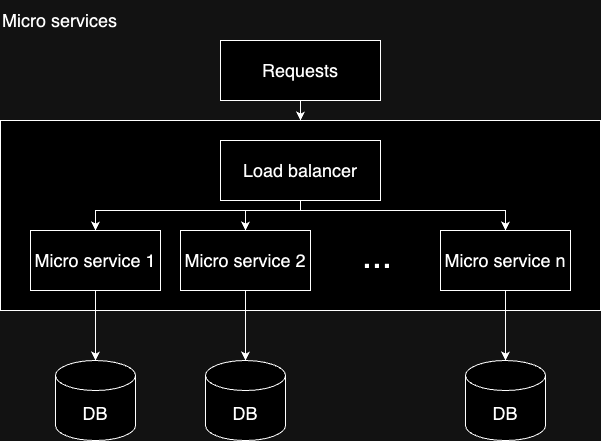

The diagram above was exported from draw.io. Its source (the exported page's mxGraphModel, read from the mxfile embedded in the PNG):
<mxGraphModel dx="1674" dy="828" grid="1" gridSize="10" guides="1" tooltips="1" connect="1" arrows="1" fold="1" page="1" pageScale="1" pageWidth="827" pageHeight="1169" math="0" shadow="0">
  <root>
    <mxCell id="0" />
    <mxCell id="1" parent="0" />
    <mxCell id="2" value="&lt;span style=&quot;font-size: 18px;&quot;&gt;Micro services&lt;/span&gt;" style="text;html=1;align=left;verticalAlign=middle;resizable=0;points=[];autosize=1;strokeColor=none;fillColor=none;" vertex="1" parent="1">
      <mxGeometry x="480" y="80" width="140" height="40" as="geometry" />
    </mxCell>
    <mxCell id="3" value="" style="rounded=0;whiteSpace=wrap;html=1;" vertex="1" parent="1">
      <mxGeometry x="480" y="200" width="600" height="190" as="geometry" />
    </mxCell>
    <mxCell id="4" style="edgeStyle=orthogonalEdgeStyle;rounded=0;orthogonalLoop=1;jettySize=auto;html=1;exitX=0.5;exitY=1;exitDx=0;exitDy=0;" edge="1" source="5" target="3" parent="1">
      <mxGeometry relative="1" as="geometry" />
    </mxCell>
    <mxCell id="5" value="&lt;span style=&quot;font-size: 18px;&quot;&gt;Requests&lt;/span&gt;" style="rounded=0;whiteSpace=wrap;html=1;" vertex="1" parent="1">
      <mxGeometry x="700" y="120" width="160" height="60" as="geometry" />
    </mxCell>
    <mxCell id="6" style="edgeStyle=orthogonalEdgeStyle;rounded=0;orthogonalLoop=1;jettySize=auto;html=1;entryX=0.5;entryY=0;entryDx=0;entryDy=0;" edge="1" source="9" target="11" parent="1">
      <mxGeometry relative="1" as="geometry">
        <Array as="points">
          <mxPoint x="780" y="290" />
          <mxPoint x="725" y="290" />
        </Array>
      </mxGeometry>
    </mxCell>
    <mxCell id="7" style="edgeStyle=orthogonalEdgeStyle;rounded=0;orthogonalLoop=1;jettySize=auto;html=1;entryX=0.5;entryY=0;entryDx=0;entryDy=0;" edge="1" source="9" target="10" parent="1">
      <mxGeometry relative="1" as="geometry">
        <Array as="points">
          <mxPoint x="780" y="290" />
          <mxPoint x="575" y="290" />
        </Array>
      </mxGeometry>
    </mxCell>
    <mxCell id="8" style="edgeStyle=orthogonalEdgeStyle;rounded=0;orthogonalLoop=1;jettySize=auto;html=1;entryX=0.5;entryY=0;entryDx=0;entryDy=0;" edge="1" source="9" target="12" parent="1">
      <mxGeometry relative="1" as="geometry">
        <Array as="points">
          <mxPoint x="780" y="290" />
          <mxPoint x="985" y="290" />
        </Array>
      </mxGeometry>
    </mxCell>
    <mxCell id="9" value="&lt;span style=&quot;font-size: 18px;&quot;&gt;Load balancer&lt;/span&gt;" style="rounded=0;whiteSpace=wrap;html=1;" vertex="1" parent="1">
      <mxGeometry x="700" y="220" width="160" height="60" as="geometry" />
    </mxCell>
    <mxCell id="10" value="&lt;font style=&quot;font-size: 18px;&quot;&gt;Micro service 1&lt;/font&gt;" style="whiteSpace=wrap;html=1;rounded=0;" vertex="1" parent="1">
      <mxGeometry x="510" y="310" width="130" height="60" as="geometry" />
    </mxCell>
    <mxCell id="11" value="&lt;font style=&quot;font-size: 18px;&quot;&gt;Micro service 2&lt;/font&gt;" style="whiteSpace=wrap;html=1;rounded=0;" vertex="1" parent="1">
      <mxGeometry x="660" y="310" width="130" height="60" as="geometry" />
    </mxCell>
    <mxCell id="12" value="&lt;font style=&quot;font-size: 18px;&quot;&gt;Micro service n&lt;/font&gt;" style="whiteSpace=wrap;html=1;rounded=0;" vertex="1" parent="1">
      <mxGeometry x="920" y="310" width="130" height="60" as="geometry" />
    </mxCell>
    <mxCell id="13" value="&lt;font style=&quot;font-size: 36px;&quot;&gt;...&lt;/font&gt;" style="text;html=1;align=center;verticalAlign=middle;whiteSpace=wrap;rounded=0;" vertex="1" parent="1">
      <mxGeometry x="827" y="320" width="60" height="30" as="geometry" />
    </mxCell>
    <mxCell id="14" value="&lt;font style=&quot;font-size: 18px;&quot;&gt;DB&lt;/font&gt;" style="shape=cylinder3;whiteSpace=wrap;html=1;boundedLbl=1;backgroundOutline=1;size=15;" vertex="1" parent="1">
      <mxGeometry x="535" y="440" width="80" height="80" as="geometry" />
    </mxCell>
    <mxCell id="15" style="edgeStyle=orthogonalEdgeStyle;rounded=0;orthogonalLoop=1;jettySize=auto;html=1;entryX=0.5;entryY=0;entryDx=0;entryDy=0;entryPerimeter=0;" edge="1" source="10" target="14" parent="1">
      <mxGeometry relative="1" as="geometry" />
    </mxCell>
    <mxCell id="16" value="&lt;font style=&quot;font-size: 18px;&quot;&gt;DB&lt;/font&gt;" style="shape=cylinder3;whiteSpace=wrap;html=1;boundedLbl=1;backgroundOutline=1;size=15;" vertex="1" parent="1">
      <mxGeometry x="685" y="440" width="80" height="80" as="geometry" />
    </mxCell>
    <mxCell id="17" value="&lt;font style=&quot;font-size: 18px;&quot;&gt;DB&lt;/font&gt;" style="shape=cylinder3;whiteSpace=wrap;html=1;boundedLbl=1;backgroundOutline=1;size=15;" vertex="1" parent="1">
      <mxGeometry x="945" y="440" width="80" height="80" as="geometry" />
    </mxCell>
    <mxCell id="18" style="edgeStyle=orthogonalEdgeStyle;rounded=0;orthogonalLoop=1;jettySize=auto;html=1;exitX=0.5;exitY=1;exitDx=0;exitDy=0;entryX=0.5;entryY=0;entryDx=0;entryDy=0;entryPerimeter=0;" edge="1" source="11" target="16" parent="1">
      <mxGeometry relative="1" as="geometry" />
    </mxCell>
    <mxCell id="19" style="edgeStyle=orthogonalEdgeStyle;rounded=0;orthogonalLoop=1;jettySize=auto;html=1;entryX=0.5;entryY=0;entryDx=0;entryDy=0;entryPerimeter=0;" edge="1" source="12" target="17" parent="1">
      <mxGeometry relative="1" as="geometry" />
    </mxCell>
  </root>
</mxGraphModel>